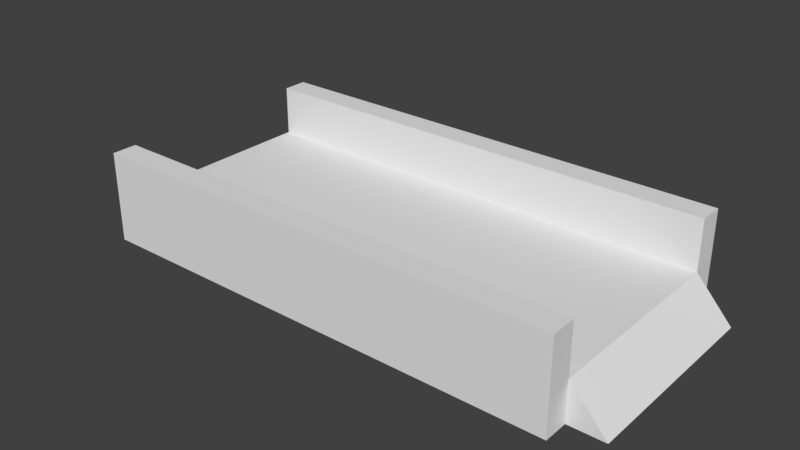 # Source: bridge.blend  (saved by Blender 2.79.0; exported with 4.5.12 LTS)
import bpy
from mathutils import Matrix  # noqa: F401  (used for matrix-valued properties, if any)

bpy.ops.wm.read_factory_settings(use_empty=True)
scene = bpy.context.scene
scene.name = 'Scene'

# ---- collections
col_collection_1 = bpy.data.collections.new('Collection 1'); scene.collection.children.link(col_collection_1)

# ---- materials (node trees are filled in below, after node groups)
mat_material = bpy.data.materials.new('Material')
mat_material.alpha_threshold = 0.0
mat_material.use_transparent_shadow = False
mat_material.roughness = 0.5
mat_material.line_color = (0.0, 0.0, 0.0, 1.0)

# ---- material node trees

# ---- world
world_world = bpy.data.worlds.new('World'); scene.world = world_world
world_world.color = (0.05088, 0.05088, 0.05088)
world_world.use_sun_shadow = False
world_world.sun_shadow_jitter_overblur = 0.0
world_world.cycles.sampling_method = 'MANUAL'

# ---- meshes
me_cube = bpy.data.meshes.new('Cube')
me_cube.from_pydata([(1.0, 1.0, -0.5), (1.0, -1.0, -0.5), (-1.0, -1.0, -0.5), (-1.0, 1.0, -0.5), (1.0, 1.0, 0.5), (1.0, -1.0, 0.5), (-1.0, -1.0, 0.5), (-1.0, 1.0, 0.5), (1.0, 1.25, -0.5), (-1.0, 1.25, -0.5), (1.0, 1.25, 0.5), (1.0, -1.25, -0.5), (-1.0, -1.25, -0.5), (1.0, -1.25, 0.5), (-1.0, -1.25, 0.5), (-1.0, 1.25, 0.5), (1.0, 1.0, 1.75), (-1.0, 1.0, 1.75), (1.0, -1.0, 1.75), (-1.0, -1.0, 1.75), (1.0, 1.25, 1.75), (-1.0, 1.25, 1.75), (1.0, -1.25, 1.75), (-1.0, -1.25, 1.75), (1.15, 1.0, -0.5), (1.15, -1.0, -0.5), (-1.15, -1.0, -0.5), (-1.15, 1.0, -0.5)], [], [(4, 7, 6, 5), (7, 4, 16, 17), (4, 0, 8, 10), (11, 13, 14, 12), (10, 8, 9, 15), (3, 7, 15, 9), (15, 7, 17, 21), (6, 2, 12, 14), (1, 5, 13, 11), (17, 16, 20, 21), (18, 19, 23, 22), (10, 15, 21, 20), (13, 5, 18, 22), (4, 10, 20, 16), (5, 6, 19, 18), (14, 13, 22, 23), (6, 14, 23, 19), (5, 25, 24, 4), (7, 27, 26, 6), (6, 26, 2), (7, 3, 27), (4, 24, 0), (5, 1, 25)])
_uv = me_cube.uv_layers.new(name='UVMap')
_uv.uv.foreach_set('vector', [0.3331, 0.4277, 0.3331, 0.8078, 4.964e-08, 0.8078, 0.0, 0.4277, 0.5413, 0.4277, 0.5413, 0.8078, 0.3331, 0.8078, 0.3331, 0.4277, 0.8751, 0.19, 0.8751, 1.133e-08, 0.9167, 0.0, 0.9167, 0.19, 0.3331, 0.4277, 0.3331, 0.2376, 0.6662, 0.2376, 0.6662, 0.4277, 0.3331, 0.2376, 0.3331, 0.4277, 9.927e-08, 0.4277, 3.971e-08, 0.2376, 0.9167, 0.4275, 0.9167, 0.2375, 0.9584, 0.2375, 0.9584, 0.4275, 0.9584, 0.2375, 0.9167, 0.2375, 0.9167, 0.0, 0.9584, 0.0, 0.9167, 0.6176, 0.9167, 0.4277, 0.9584, 0.4277, 0.9584, 0.6176, 0.8751, 0.0, 0.8751, 0.19, 0.8334, 0.19, 0.8334, 1.133e-08, 1.0, 0.4277, 1.0, 0.8078, 0.9584, 0.8078, 0.9584, 0.4277, 1.0, 1.133e-08, 1.0, 0.3801, 0.9584, 0.3801, 0.9584, 0.0, 0.3331, 0.2376, 3.971e-08, 0.2376, 0.0, 9.063e-08, 0.3331, 0.0, 0.8334, 0.19, 0.8751, 0.19, 0.8751, 0.4275, 0.8334, 0.4275, 0.8751, 0.19, 0.9167, 0.19, 0.9167, 0.4275, 0.8751, 0.4275, 0.7495, 0.4277, 0.7495, 0.8078, 0.5413, 0.8078, 0.5413, 0.4277, 0.6662, 0.2376, 0.3331, 0.2376, 0.3331, 6.797e-08, 0.6662, 0.0, 0.9167, 0.6176, 0.9584, 0.6176, 0.9584, 0.8551, 0.9167, 0.8551, 0.6662, 0.0, 0.8334, 2.266e-08, 0.8334, 0.3801, 0.6662, 0.3801, 0.7495, 0.4277, 0.9167, 0.4277, 0.9167, 0.8078, 0.7495, 0.8078, 0.02498, 0.9979, 0.0, 0.8078, 0.02498, 0.8078, 0.09938, 0.8078, 0.09938, 0.9979, 0.0744, 0.9979, 0.0744, 0.8078, 0.0744, 1.0, 0.04969, 0.9958, 0.04969, 1.0, 0.02498, 0.812, 0.04969, 0.8078])
me_cube.materials.append(mat_material)
me_cube.use_remesh_preserve_volume = False
me_cube.use_remesh_preserve_attributes = False
me_cube.use_mirror_vertex_groups = False
me_cube.update()

# ---- objects
ob_cube = bpy.data.objects.new('Cube', me_cube)

# ---- transforms, parenting, visibility, modifiers, constraints
ob_cube.location = (0.0, 0.0, 0.0)
ob_cube.scale = (6.0, 2.5, 1.0)
ob_cube.lock_rotations_4d = False
ob_cube.empty_display_type = 'ARROWS'
ob_cube.lineart.crease_threshold = 0.0

# ---- collection membership
col_collection_1.objects.link(ob_cube)

# ---- scene / render settings (as saved in the file)
scene.frame_start = 1; scene.frame_end = 250; scene.frame_set(1)
scene.render.engine = 'BLENDER_EEVEE_NEXT'
scene.render.resolution_percentage = 50
scene.render.dither_intensity = 0.0
scene.cycles.use_denoising = False
scene.cycles.samples = 128
scene.cycles.sampling_pattern = 'TABULATED_SOBOL'
scene.cycles.use_adaptive_sampling = False
scene.cycles.use_light_tree = False
scene.cycles.blur_glossy = 0.0
scene.cycles.sample_clamp_indirect = 0.0
scene.view_settings.view_transform = 'Standard'
bpy.context.view_layer.update()

# ---- added for rendering (the .blend has no active camera and no usable light): camera, sun
cam_auto = bpy.data.cameras.new('AutoCamera')
cam_auto.lens = 50.0
cam_auto.sensor_width = 36.0
cam_auto.clip_end = 1000.0
ob_auto_camera = bpy.data.objects.new('AutoCamera', cam_auto)
scene.collection.objects.link(ob_auto_camera)
ob_auto_camera.location = (14.1703, -17.0044, 11.9612)
ob_auto_camera.rotation_euler = (1.09748, -7.21219e-08, 0.694738)
scene.camera = ob_auto_camera
light_auto_sun = bpy.data.lights.new('AutoSun', 'SUN')
light_auto_sun.energy = 3.0
light_auto_sun.angle = 0.0523599
ob_auto_sun = bpy.data.objects.new('AutoSun', light_auto_sun)
scene.collection.objects.link(ob_auto_sun)
ob_auto_sun.rotation_euler = (0.872665, 0.174533, 0.523599)
bpy.context.view_layer.update()
